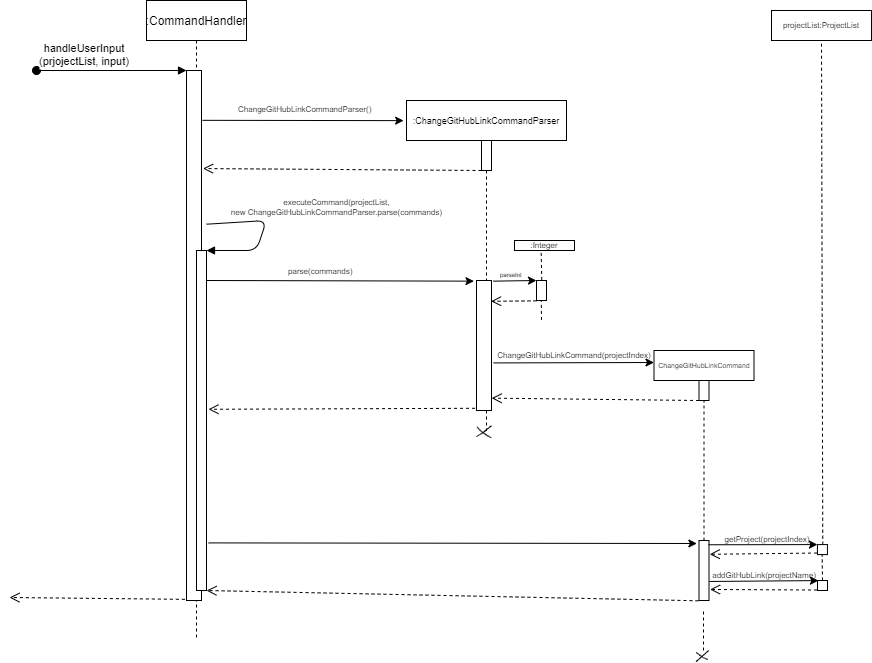

The diagram above was exported from draw.io. Its source (the exported page's mxGraphModel, read from the mxfile embedded in the PNG):
<mxGraphModel dx="1699" dy="286" grid="1" gridSize="10" guides="1" tooltips="1" connect="1" arrows="1" fold="1" page="1" pageScale="1" pageWidth="1100" pageHeight="1100" math="0" shadow="0">
  <root>
    <mxCell id="0" />
    <mxCell id="1" parent="0" />
    <mxCell id="iKS7-E59mEOc6Wk39SHy-1" value=":CommandHandler" style="shape=umlLifeline;perimeter=lifelinePerimeter;container=1;collapsible=0;recursiveResize=0;rounded=0;shadow=0;strokeWidth=1;" vertex="1" parent="1">
      <mxGeometry x="90" y="80" width="100" height="640" as="geometry" />
    </mxCell>
    <mxCell id="iKS7-E59mEOc6Wk39SHy-2" value="" style="points=[];perimeter=orthogonalPerimeter;rounded=0;shadow=0;strokeWidth=1;" vertex="1" parent="iKS7-E59mEOc6Wk39SHy-1">
      <mxGeometry x="40" y="70" width="15" height="530" as="geometry" />
    </mxCell>
    <mxCell id="iKS7-E59mEOc6Wk39SHy-3" value="handleUserInput&#10;(prjojectList, input)" style="verticalAlign=bottom;startArrow=oval;endArrow=block;startSize=8;shadow=0;strokeWidth=1;" edge="1" parent="iKS7-E59mEOc6Wk39SHy-1" target="iKS7-E59mEOc6Wk39SHy-2">
      <mxGeometry x="-0.3548" relative="1" as="geometry">
        <mxPoint x="-110" y="70" as="sourcePoint" />
        <mxPoint as="offset" />
      </mxGeometry>
    </mxCell>
    <mxCell id="iKS7-E59mEOc6Wk39SHy-4" value="" style="endArrow=classic;html=1;rounded=0;fontSize=8;entryX=-0.17;entryY=0.005;entryDx=0;entryDy=0;entryPerimeter=0;" edge="1" parent="iKS7-E59mEOc6Wk39SHy-1" target="iKS7-E59mEOc6Wk39SHy-29">
      <mxGeometry width="50" height="50" relative="1" as="geometry">
        <mxPoint x="60" y="280" as="sourcePoint" />
        <mxPoint x="300" y="280" as="targetPoint" />
      </mxGeometry>
    </mxCell>
    <mxCell id="iKS7-E59mEOc6Wk39SHy-5" value=":ChangeGitHubLinkCommandParser" style="shape=umlLifeline;perimeter=lifelinePerimeter;container=1;collapsible=0;recursiveResize=0;rounded=0;shadow=0;strokeWidth=1;fontSize=9;" vertex="1" parent="1">
      <mxGeometry x="350" y="180" width="160" height="330" as="geometry" />
    </mxCell>
    <mxCell id="iKS7-E59mEOc6Wk39SHy-6" value="" style="points=[];perimeter=orthogonalPerimeter;rounded=0;shadow=0;strokeWidth=1;" vertex="1" parent="iKS7-E59mEOc6Wk39SHy-5">
      <mxGeometry x="75" y="40" width="10" height="30" as="geometry" />
    </mxCell>
    <mxCell id="iKS7-E59mEOc6Wk39SHy-7" value="" style="verticalAlign=bottom;endArrow=open;dashed=1;endSize=8;shadow=0;strokeWidth=1;entryX=1.103;entryY=0.185;entryDx=0;entryDy=0;entryPerimeter=0;" edge="1" parent="iKS7-E59mEOc6Wk39SHy-5" target="iKS7-E59mEOc6Wk39SHy-2">
      <mxGeometry relative="1" as="geometry">
        <mxPoint x="-170" y="70" as="targetPoint" />
        <mxPoint x="75" y="69.99999999999989" as="sourcePoint" />
      </mxGeometry>
    </mxCell>
    <mxCell id="iKS7-E59mEOc6Wk39SHy-54" value="" style="points=[];perimeter=orthogonalPerimeter;rounded=0;shadow=0;strokeWidth=1;" vertex="1" parent="iKS7-E59mEOc6Wk39SHy-5">
      <mxGeometry x="130" y="180" width="10" height="20" as="geometry" />
    </mxCell>
    <mxCell id="iKS7-E59mEOc6Wk39SHy-55" value="" style="endArrow=none;dashed=1;html=1;rounded=0;fontSize=8;exitX=0.526;exitY=-0.03;exitDx=0;exitDy=0;exitPerimeter=0;" edge="1" parent="iKS7-E59mEOc6Wk39SHy-5" source="iKS7-E59mEOc6Wk39SHy-54">
      <mxGeometry width="50" height="50" relative="1" as="geometry">
        <mxPoint x="134.65999999999997" y="190" as="sourcePoint" />
        <mxPoint x="134.65999999999997" y="149.9999999999999" as="targetPoint" />
      </mxGeometry>
    </mxCell>
    <mxCell id="iKS7-E59mEOc6Wk39SHy-56" value="" style="endArrow=none;dashed=1;html=1;rounded=0;fontSize=8;exitX=0.526;exitY=-0.03;exitDx=0;exitDy=0;exitPerimeter=0;" edge="1" parent="iKS7-E59mEOc6Wk39SHy-5">
      <mxGeometry width="50" height="50" relative="1" as="geometry">
        <mxPoint x="135.0200000000002" y="219.39999999999998" as="sourcePoint" />
        <mxPoint x="134.76" y="200" as="targetPoint" />
      </mxGeometry>
    </mxCell>
    <mxCell id="iKS7-E59mEOc6Wk39SHy-57" value="&lt;span style=&quot;color: rgb(0 , 0 , 0) ; font-family: &amp;#34;helvetica&amp;#34; ; font-style: normal ; font-weight: 400 ; letter-spacing: normal ; text-align: center ; text-indent: 0px ; text-transform: none ; word-spacing: 0px ; background-color: rgb(248 , 249 , 250) ; display: inline ; float: none&quot;&gt;&lt;font style=&quot;font-size: 6px&quot;&gt;parseInt&lt;/font&gt;&lt;/span&gt;" style="text;whiteSpace=wrap;html=1;fontSize=6;" vertex="1" parent="iKS7-E59mEOc6Wk39SHy-5">
      <mxGeometry x="92" y="165" width="50" height="20" as="geometry" />
    </mxCell>
    <mxCell id="iKS7-E59mEOc6Wk39SHy-58" value="" style="verticalAlign=bottom;endArrow=open;dashed=1;endSize=8;shadow=0;strokeWidth=1;entryX=0.973;entryY=0.16;entryDx=0;entryDy=0;entryPerimeter=0;" edge="1" parent="iKS7-E59mEOc6Wk39SHy-5" target="iKS7-E59mEOc6Wk39SHy-29">
      <mxGeometry x="0.1103" y="-9" relative="1" as="geometry">
        <mxPoint x="95.17999999999984" y="200" as="targetPoint" />
        <mxPoint x="130" y="200.35000000000002" as="sourcePoint" />
        <mxPoint as="offset" />
      </mxGeometry>
    </mxCell>
    <mxCell id="iKS7-E59mEOc6Wk39SHy-8" value="" style="rounded=0;whiteSpace=wrap;html=1;fontSize=8;" vertex="1" parent="1">
      <mxGeometry x="140" y="330" width="10" height="340" as="geometry" />
    </mxCell>
    <mxCell id="iKS7-E59mEOc6Wk39SHy-9" value="" style="endArrow=classic;html=1;rounded=0;fontSize=8;entryX=-0.018;entryY=0.061;entryDx=0;entryDy=0;entryPerimeter=0;exitX=1.063;exitY=0.094;exitDx=0;exitDy=0;exitPerimeter=0;" edge="1" parent="1" source="iKS7-E59mEOc6Wk39SHy-2" target="iKS7-E59mEOc6Wk39SHy-5">
      <mxGeometry width="50" height="50" relative="1" as="geometry">
        <mxPoint x="180" y="195" as="sourcePoint" />
        <mxPoint x="270" y="250" as="targetPoint" />
      </mxGeometry>
    </mxCell>
    <mxCell id="iKS7-E59mEOc6Wk39SHy-10" value="&lt;div style=&quot;text-align: center&quot;&gt;&lt;font face=&quot;helvetica&quot;&gt;&lt;span style=&quot;background-color: rgb(255 , 255 , 255)&quot;&gt;ChangeGitHubLinkCommandParser()&lt;/span&gt;&lt;/font&gt;&lt;/div&gt;" style="text;whiteSpace=wrap;html=1;fontSize=8;" vertex="1" parent="1">
      <mxGeometry x="180" y="178" width="110" height="20" as="geometry" />
    </mxCell>
    <mxCell id="iKS7-E59mEOc6Wk39SHy-11" value="&lt;div style=&quot;text-align: center&quot;&gt;&lt;font face=&quot;helvetica&quot;&gt;&lt;span style=&quot;background-color: rgb(255 , 255 , 255)&quot;&gt;parse(commands)&lt;/span&gt;&lt;/font&gt;&lt;/div&gt;" style="text;whiteSpace=wrap;html=1;fontSize=8;" vertex="1" parent="1">
      <mxGeometry x="230" y="340" width="110" height="20" as="geometry" />
    </mxCell>
    <mxCell id="iKS7-E59mEOc6Wk39SHy-13" value="" style="verticalAlign=bottom;endArrow=open;dashed=1;endSize=8;shadow=0;strokeWidth=1;entryX=1.199;entryY=0.467;entryDx=0;entryDy=0;exitX=-0.097;exitY=0.983;exitDx=0;exitDy=0;exitPerimeter=0;entryPerimeter=0;" edge="1" parent="1" source="iKS7-E59mEOc6Wk39SHy-29" target="iKS7-E59mEOc6Wk39SHy-8">
      <mxGeometry x="0.1103" y="-9" relative="1" as="geometry">
        <mxPoint x="210" y="400" as="targetPoint" />
        <mxPoint x="425.32000000000016" y="410" as="sourcePoint" />
        <mxPoint as="offset" />
      </mxGeometry>
    </mxCell>
    <mxCell id="iKS7-E59mEOc6Wk39SHy-14" value="" style="endArrow=none;dashed=1;html=1;rounded=0;fontSize=8;entryX=0.5;entryY=1;entryDx=0;entryDy=0;entryPerimeter=0;exitX=0.5;exitY=0;exitDx=0;exitDy=0;exitPerimeter=0;" edge="1" parent="1" source="iKS7-E59mEOc6Wk39SHy-15" target="iKS7-E59mEOc6Wk39SHy-37">
      <mxGeometry width="50" height="50" relative="1" as="geometry">
        <mxPoint x="650" y="430" as="sourcePoint" />
        <mxPoint x="570" y="380" as="targetPoint" />
      </mxGeometry>
    </mxCell>
    <mxCell id="iKS7-E59mEOc6Wk39SHy-15" value="" style="points=[];perimeter=orthogonalPerimeter;rounded=0;shadow=0;strokeWidth=1;" vertex="1" parent="1">
      <mxGeometry x="642.5" y="620" width="10" height="60" as="geometry" />
    </mxCell>
    <mxCell id="iKS7-E59mEOc6Wk39SHy-16" value="" style="verticalAlign=bottom;endArrow=open;dashed=1;endSize=8;shadow=0;strokeWidth=1;exitX=-0.055;exitY=1.005;exitDx=0;exitDy=0;exitPerimeter=0;entryX=1;entryY=1;entryDx=0;entryDy=0;" edge="1" parent="1" target="iKS7-E59mEOc6Wk39SHy-8" source="iKS7-E59mEOc6Wk39SHy-15">
      <mxGeometry x="0.1103" y="-9" relative="1" as="geometry">
        <mxPoint x="180" y="670" as="targetPoint" />
        <mxPoint x="640" y="640" as="sourcePoint" />
        <mxPoint as="offset" />
      </mxGeometry>
    </mxCell>
    <mxCell id="iKS7-E59mEOc6Wk39SHy-18" value="" style="shape=stencil(fZTdbsMgDIWfJrdHGIOB6657j0pN12hdU6XZ39uPKGtW6OI7Y/xhGx+54c31uLu0jTXXcehf289uPx4bfmqs7c7HdujGbDW8bXhz6If2Zejfz/v5fNlNkZP11n9ML3zNnIExE2TNd+V4nsNP3fkunEG2CCcEvx5OFpTK+OyhdSCnT7EAckqJCuAQywZshE1KB4ToCoAFXimJIyQUgPMwYR3I10wF4C2SrAP+YQg+wSoleUYqM4gDOQUIMFwCAY4VINZzkASnlCQGofzWQDCKNGQRwgJYsPKtwojlHIIDK02L3CpeAAFbBUi39xZA11Jg2BKIBl4DQp0h5q4UeUeCVEAAKb8UBVROOhk4RXyJanmnXJIGSD2HFG/q+n8JmAd937l+kWz8rahDdzrNG+7+vl5p2TWvQ97+AA==);fillColor=none;fontSize=8;" vertex="1" parent="1">
      <mxGeometry x="639.4798213799055" y="732.0074688294877" width="11.906972485919331" height="7.069766022438227" as="geometry" />
    </mxCell>
    <mxCell id="iKS7-E59mEOc6Wk39SHy-19" value="" style="shape=stencil(fZJJDoMwDEVPk62V2JlY0/YeSECJSgEBnW5fonQgtLD7cf6zZX0zSocq6wqGfBj79lTcXD5WjHYM0TVV0btxUoz2jNKy7Ytj316aPLy7zDu9OrdX3+EeOME5cO4x5I9Q+hQOAahdMwMSDSKJ/Ago1/1WgBGRX0wdaB3QagmQBJ6sA8qCMhEgBdAGIDWgigBF7xZ/ASIwMaD15gRhwcY7WAS9sbQBFYeQSBC47v8JbZbjC5jEN/TS1XW4mfn/8kimUjgw2j8B);fillColor=none;fontSize=8;" vertex="1" parent="1">
      <mxGeometry x="639.4779523982559" y="730.003047385992" width="13.023255813953488" height="11.069765312727109" as="geometry" />
    </mxCell>
    <mxCell id="iKS7-E59mEOc6Wk39SHy-20" value="" style="verticalAlign=bottom;endArrow=open;dashed=1;endSize=8;shadow=0;strokeWidth=1;" edge="1" parent="1">
      <mxGeometry x="0.1103" y="-9" relative="1" as="geometry">
        <mxPoint x="-47" y="677" as="targetPoint" />
        <mxPoint x="128.34000000000015" y="678.8400000000001" as="sourcePoint" />
        <mxPoint as="offset" />
      </mxGeometry>
    </mxCell>
    <mxCell id="iKS7-E59mEOc6Wk39SHy-21" value="" style="rounded=0;whiteSpace=wrap;html=1;fontSize=8;" vertex="1" parent="1">
      <mxGeometry x="715" y="90" width="100" height="30" as="geometry" />
    </mxCell>
    <mxCell id="iKS7-E59mEOc6Wk39SHy-22" value="projectList:ProjectList" style="text;html=1;strokeColor=none;fillColor=none;align=center;verticalAlign=middle;whiteSpace=wrap;rounded=0;fontSize=8;" vertex="1" parent="1">
      <mxGeometry x="735" y="90" width="60" height="30" as="geometry" />
    </mxCell>
    <mxCell id="iKS7-E59mEOc6Wk39SHy-23" value="" style="endArrow=none;dashed=1;html=1;rounded=0;fontSize=11;entryX=0.5;entryY=1;entryDx=0;entryDy=0;exitX=0.533;exitY=0.014;exitDx=0;exitDy=0;exitPerimeter=0;" edge="1" parent="1" source="iKS7-E59mEOc6Wk39SHy-24" target="iKS7-E59mEOc6Wk39SHy-22">
      <mxGeometry width="50" height="50" relative="1" as="geometry">
        <mxPoint x="766" y="460" as="sourcePoint" />
        <mxPoint x="660" y="440" as="targetPoint" />
      </mxGeometry>
    </mxCell>
    <mxCell id="iKS7-E59mEOc6Wk39SHy-24" value="" style="points=[];perimeter=orthogonalPerimeter;rounded=0;shadow=0;strokeWidth=1;" vertex="1" parent="1">
      <mxGeometry x="760.93" y="624.09" width="10" height="10" as="geometry" />
    </mxCell>
    <mxCell id="iKS7-E59mEOc6Wk39SHy-25" value="" style="endArrow=classic;html=1;rounded=0;fontSize=11;entryX=0;entryY=0;entryDx=0;entryDy=0;entryPerimeter=0;exitX=0.94;exitY=0.071;exitDx=0;exitDy=0;exitPerimeter=0;" edge="1" parent="1" source="iKS7-E59mEOc6Wk39SHy-15" target="iKS7-E59mEOc6Wk39SHy-24">
      <mxGeometry width="50" height="50" relative="1" as="geometry">
        <mxPoint x="650" y="624" as="sourcePoint" />
        <mxPoint x="660.93" y="585" as="targetPoint" />
      </mxGeometry>
    </mxCell>
    <mxCell id="iKS7-E59mEOc6Wk39SHy-26" value="getProject(projectIndex)" style="text;html=1;strokeColor=none;fillColor=none;align=center;verticalAlign=middle;whiteSpace=wrap;rounded=0;fontSize=8;" vertex="1" parent="1">
      <mxGeometry x="680.93" y="604.09" width="60" height="30" as="geometry" />
    </mxCell>
    <mxCell id="iKS7-E59mEOc6Wk39SHy-27" value="" style="verticalAlign=bottom;endArrow=open;dashed=1;endSize=8;shadow=0;strokeWidth=1;exitX=-0.045;exitY=0.843;exitDx=0;exitDy=0;exitPerimeter=0;entryX=1.072;entryY=0.23;entryDx=0;entryDy=0;entryPerimeter=0;" edge="1" parent="1" source="iKS7-E59mEOc6Wk39SHy-24" target="iKS7-E59mEOc6Wk39SHy-15">
      <mxGeometry x="0.1103" y="-9" relative="1" as="geometry">
        <mxPoint x="690" y="650" as="targetPoint" />
        <mxPoint x="760.93" y="619.52" as="sourcePoint" />
        <mxPoint as="offset" />
      </mxGeometry>
    </mxCell>
    <mxCell id="iKS7-E59mEOc6Wk39SHy-28" value="" style="endArrow=classic;html=1;rounded=0;fontSize=8;exitX=1.199;exitY=0.86;exitDx=0;exitDy=0;exitPerimeter=0;entryX=-0.212;entryY=0.05;entryDx=0;entryDy=0;entryPerimeter=0;" edge="1" parent="1" source="iKS7-E59mEOc6Wk39SHy-8" target="iKS7-E59mEOc6Wk39SHy-15">
      <mxGeometry width="50" height="50" relative="1" as="geometry">
        <mxPoint x="190" y="615" as="sourcePoint" />
        <mxPoint x="640" y="615" as="targetPoint" />
      </mxGeometry>
    </mxCell>
    <mxCell id="iKS7-E59mEOc6Wk39SHy-29" value="" style="points=[];perimeter=orthogonalPerimeter;rounded=0;shadow=0;strokeWidth=1;" vertex="1" parent="1">
      <mxGeometry x="420" y="360" width="15" height="130" as="geometry" />
    </mxCell>
    <mxCell id="iKS7-E59mEOc6Wk39SHy-33" value="" style="endArrow=classic;html=1;rounded=0;fontSize=8;exitX=1.134;exitY=0.634;exitDx=0;exitDy=0;exitPerimeter=0;" edge="1" parent="1" source="iKS7-E59mEOc6Wk39SHy-29">
      <mxGeometry width="50" height="50" relative="1" as="geometry">
        <mxPoint x="427.5" y="460" as="sourcePoint" />
        <mxPoint x="597.5" y="442" as="targetPoint" />
      </mxGeometry>
    </mxCell>
    <mxCell id="iKS7-E59mEOc6Wk39SHy-34" value="" style="rounded=0;whiteSpace=wrap;html=1;fontSize=8;" vertex="1" parent="1">
      <mxGeometry x="597.5" y="430" width="100" height="30" as="geometry" />
    </mxCell>
    <mxCell id="iKS7-E59mEOc6Wk39SHy-35" value="&lt;font style=&quot;font-size: 7px&quot;&gt;ChangeGitHubLinkCommand&lt;/font&gt;" style="text;html=1;strokeColor=none;fillColor=none;align=center;verticalAlign=middle;whiteSpace=wrap;rounded=0;fontSize=8;" vertex="1" parent="1">
      <mxGeometry x="617.5" y="430" width="60" height="30" as="geometry" />
    </mxCell>
    <mxCell id="iKS7-E59mEOc6Wk39SHy-36" value="ChangeGitHubLinkCommand(projectIndex)" style="text;html=1;strokeColor=none;fillColor=none;align=center;verticalAlign=middle;whiteSpace=wrap;rounded=0;fontSize=8;" vertex="1" parent="1">
      <mxGeometry x="487.5" y="420" width="60" height="30" as="geometry" />
    </mxCell>
    <mxCell id="iKS7-E59mEOc6Wk39SHy-37" value="" style="points=[];perimeter=orthogonalPerimeter;rounded=0;shadow=0;strokeWidth=1;" vertex="1" parent="1">
      <mxGeometry x="642.5" y="460" width="10" height="20" as="geometry" />
    </mxCell>
    <mxCell id="iKS7-E59mEOc6Wk39SHy-38" value="" style="verticalAlign=bottom;endArrow=open;dashed=1;endSize=8;shadow=0;strokeWidth=1;entryX=1.012;entryY=0.905;entryDx=0;entryDy=0;entryPerimeter=0;" edge="1" parent="1" target="iKS7-E59mEOc6Wk39SHy-29">
      <mxGeometry x="0.1103" y="-9" relative="1" as="geometry">
        <mxPoint x="582.5" y="480" as="targetPoint" />
        <mxPoint x="642.5" y="480" as="sourcePoint" />
        <mxPoint as="offset" />
      </mxGeometry>
    </mxCell>
    <mxCell id="iKS7-E59mEOc6Wk39SHy-39" value="" style="shape=stencil(fZTdboMwDIWfhtsjJ3ac5Lrr3qNS6UDrSkXb/bz9QKwapiV3wTkfTo4dV7y5NLtzXXm6XPvuvf5q99em4pfK+/bU1H17HVYVbyveHLq+fuu722k/fZ93o3JcfXSf4x++J45ANEKefhaB10l+bE8zOYOikQc4XpdniJU7Afl1vQsgMYB3yKkARES1QIDKOjDcQJMB2ENzAcjIbAAhuFiwSJcZJELDOiCMGKypAikcKRDYHknpbvRzQBGtraqgQt2U4ayt0YELGXSotLOA3lvlKRAFalsjEYIWgAy1GZLAFVxKDM4W0LvRzwEF2zqkDFd4DOmhvbODFDJkD78AGKFwhyzLwuUAKbR3jssHNEZc4QHRwwSYhf6QYfE/Pw7t8TiNn/n+ct4MoWlW8fYX);fillColor=none;fontSize=8;" vertex="1" parent="1">
      <mxGeometry x="420.73253258993464" y="506.58139392941496" width="14.139546239098838" height="10.883732285610465" as="geometry" />
    </mxCell>
    <mxCell id="iKS7-E59mEOc6Wk39SHy-40" value="" style="shape=stencil(fZVNcsIwDIVPk+0by7Ite03bezBDKJlSYID+3b7OpElRINo5jr74SXqRG15ddutT23h3uZ6Pb+1Xt7nuGn5qvO8Ou/bcXeuq4eeGV9vjuX09Hz8Om+H5tO4j+9X78bP/wvfAkXNwrse8+xm2po2XAdh3hxugCAqreILQcnwWuKzjPVJcBiSDowI8wxuKJCAHDQgoLAMpI2hJHEDFADyIFBAIwcghRsSigQzxBuAgWlIM8LIMBBlrMgEZ0ZAUGKIlpdo4C3CIutEpQIyyssyrlKpXjBO4StI5iEOxTnAIWpLw6MaHQDXCrNOS4LMBRFDSQDWL0TjvkbWk7MBGDvX3Stre2cMZVaKMNDuBQYYkqtYIc6AYXqKIoq2RI5yRA4XROROQxt4/BhhJl7WOBTL6QHRXpVoGAygIouJLbYMRL0jaq8WDjQyqbWbxAWwMJR5dM8UnREPP3RS+Gcx/QF38T/Ftt98Pl8Dt+/nUr1vDjcHPvw==);fillColor=none;fontSize=8;" vertex="1" parent="1">
      <mxGeometry x="420.08137973519274" y="505.2790740257086" width="14.976742766624273" height="10.883718091388081" as="geometry" />
    </mxCell>
    <mxCell id="iKS7-E59mEOc6Wk39SHy-41" value="executeCommand(projectList,&#10;new ChangeGitHubLinkCommandParser.parse(commands)" style="verticalAlign=bottom;endArrow=block;shadow=0;strokeWidth=1;fontSize=8;exitX=1.345;exitY=0.29;exitDx=0;exitDy=0;exitPerimeter=0;entryX=1;entryY=0;entryDx=0;entryDy=0;" edge="1" parent="1" source="iKS7-E59mEOc6Wk39SHy-2" target="iKS7-E59mEOc6Wk39SHy-8">
      <mxGeometry x="-0.1532" y="70" relative="1" as="geometry">
        <mxPoint x="245" y="160" as="sourcePoint" />
        <mxPoint x="170" y="180" as="targetPoint" />
        <Array as="points">
          <mxPoint x="210" y="300" />
          <mxPoint x="200" y="330" />
        </Array>
        <mxPoint x="4" y="-22" as="offset" />
      </mxGeometry>
    </mxCell>
    <mxCell id="iKS7-E59mEOc6Wk39SHy-42" value="" style="endArrow=none;dashed=1;html=1;rounded=0;fontSize=8;" edge="1" parent="1">
      <mxGeometry width="50" height="50" relative="1" as="geometry">
        <mxPoint x="647" y="730" as="sourcePoint" />
        <mxPoint x="647" y="690" as="targetPoint" />
      </mxGeometry>
    </mxCell>
    <mxCell id="iKS7-E59mEOc6Wk39SHy-43" value="" style="endArrow=none;dashed=1;html=1;rounded=0;fontSize=8;" edge="1" parent="1">
      <mxGeometry width="50" height="50" relative="1" as="geometry">
        <mxPoint x="766" y="660" as="sourcePoint" />
        <mxPoint x="765.64" y="634.09" as="targetPoint" />
      </mxGeometry>
    </mxCell>
    <mxCell id="iKS7-E59mEOc6Wk39SHy-44" value="" style="points=[];perimeter=orthogonalPerimeter;rounded=0;shadow=0;strokeWidth=1;" vertex="1" parent="1">
      <mxGeometry x="761" y="660" width="10" height="10" as="geometry" />
    </mxCell>
    <mxCell id="iKS7-E59mEOc6Wk39SHy-45" value="" style="endArrow=classic;html=1;rounded=0;fontSize=11;entryX=0;entryY=0;entryDx=0;entryDy=0;entryPerimeter=0;exitX=0.94;exitY=0.071;exitDx=0;exitDy=0;exitPerimeter=0;" edge="1" parent="1">
      <mxGeometry width="50" height="50" relative="1" as="geometry">
        <mxPoint x="652.9000000000001" y="660.97" as="sourcePoint" />
        <mxPoint x="761.9299999999998" y="660.09" as="targetPoint" />
      </mxGeometry>
    </mxCell>
    <mxCell id="iKS7-E59mEOc6Wk39SHy-46" value="" style="verticalAlign=bottom;endArrow=open;dashed=1;endSize=8;shadow=0;strokeWidth=1;exitX=-0.045;exitY=0.843;exitDx=0;exitDy=0;exitPerimeter=0;entryX=1.107;entryY=0.171;entryDx=0;entryDy=0;entryPerimeter=0;" edge="1" parent="1">
      <mxGeometry x="0.1103" y="-9" relative="1" as="geometry">
        <mxPoint x="653.5700000000002" y="668.97" as="targetPoint" />
        <mxPoint x="760.4799999999996" y="669.5200000000001" as="sourcePoint" />
        <mxPoint as="offset" />
      </mxGeometry>
    </mxCell>
    <mxCell id="iKS7-E59mEOc6Wk39SHy-47" value="addGitHubLink(projectName)" style="text;html=1;strokeColor=none;fillColor=none;align=center;verticalAlign=middle;whiteSpace=wrap;rounded=0;fontSize=8;" vertex="1" parent="1">
      <mxGeometry x="677.5" y="640" width="60" height="30" as="geometry" />
    </mxCell>
    <mxCell id="iKS7-E59mEOc6Wk39SHy-50" value="" style="endArrow=classic;html=1;rounded=0;fontSize=8;exitX=1.111;exitY=0.005;exitDx=0;exitDy=0;exitPerimeter=0;" edge="1" parent="1" source="iKS7-E59mEOc6Wk39SHy-29">
      <mxGeometry width="50" height="50" relative="1" as="geometry">
        <mxPoint x="447.00999999999976" y="452.4200000000001" as="sourcePoint" />
        <mxPoint x="480" y="360" as="targetPoint" />
      </mxGeometry>
    </mxCell>
    <mxCell id="iKS7-E59mEOc6Wk39SHy-51" value=":Integer" style="rounded=0;whiteSpace=wrap;html=1;fontSize=8;" vertex="1" parent="1">
      <mxGeometry x="458" y="320" width="60" height="10" as="geometry" />
    </mxCell>
  </root>
</mxGraphModel>